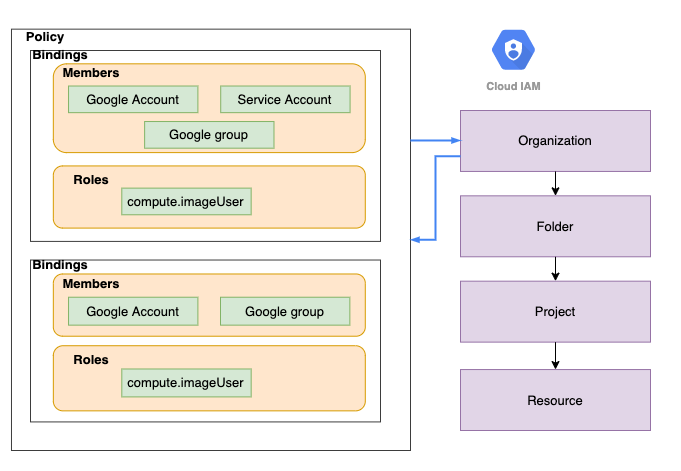

The diagram above was exported from draw.io. Its source (the exported page's mxGraphModel, read from the mxfile embedded in the PNG):
<mxGraphModel dx="1106" dy="833" grid="1" gridSize="10" guides="1" tooltips="1" connect="1" arrows="1" fold="1" page="1" pageScale="1" pageWidth="827" pageHeight="1169" math="0" shadow="0">
  <root>
    <mxCell id="0" />
    <mxCell id="1" parent="0" />
    <mxCell id="YSpxgiFi3smoytERZcJI-146" value="" style="rounded=0;whiteSpace=wrap;html=1;fontSize=13;strokeColor=#FFFFFF;" vertex="1" parent="1">
      <mxGeometry x="10" y="60" width="680" height="470" as="geometry" />
    </mxCell>
    <mxCell id="YSpxgiFi3smoytERZcJI-127" value="" style="group" vertex="1" connectable="0" parent="1">
      <mxGeometry x="40" y="110" width="380" height="400" as="geometry" />
    </mxCell>
    <mxCell id="YSpxgiFi3smoytERZcJI-140" value="" style="rounded=0;whiteSpace=wrap;html=1;strokeColor=#3D3D3D;fontSize=13;" vertex="1" parent="YSpxgiFi3smoytERZcJI-127">
      <mxGeometry x="-19.02" y="-21.354545454545452" width="399.02" height="421.3545454545454" as="geometry" />
    </mxCell>
    <mxCell id="YSpxgiFi3smoytERZcJI-125" value="" style="rounded=0;whiteSpace=wrap;html=1;strokeColor=#3D3D3D;fontSize=13;" vertex="1" parent="YSpxgiFi3smoytERZcJI-127">
      <mxGeometry width="350" height="190.9090909090909" as="geometry" />
    </mxCell>
    <mxCell id="YSpxgiFi3smoytERZcJI-109" value="" style="rounded=1;whiteSpace=wrap;html=1;fontSize=13;strokeColor=#d79b00;fillColor=#ffe6cc;" vertex="1" parent="YSpxgiFi3smoytERZcJI-127">
      <mxGeometry x="22.82608695652174" y="13.319238900634247" width="311.95652173913044" height="88.79492600422832" as="geometry" />
    </mxCell>
    <mxCell id="YSpxgiFi3smoytERZcJI-110" value="Google Account" style="rounded=0;whiteSpace=wrap;html=1;strokeColor=#82b366;fontSize=13;fillColor=#d5e8d4;" vertex="1" parent="YSpxgiFi3smoytERZcJI-127">
      <mxGeometry x="38.04347826086956" y="35.51797040169133" width="129.34782608695653" height="26.638477801268493" as="geometry" />
    </mxCell>
    <mxCell id="YSpxgiFi3smoytERZcJI-111" value="Service Account" style="rounded=0;whiteSpace=wrap;html=1;strokeColor=#82b366;fontSize=13;fillColor=#d5e8d4;" vertex="1" parent="YSpxgiFi3smoytERZcJI-127">
      <mxGeometry x="190.2173913043478" y="35.51797040169133" width="129.34782608695653" height="26.638477801268493" as="geometry" />
    </mxCell>
    <mxCell id="YSpxgiFi3smoytERZcJI-112" value="Google group" style="rounded=0;whiteSpace=wrap;html=1;strokeColor=#82b366;fontSize=13;fillColor=#d5e8d4;" vertex="1" parent="YSpxgiFi3smoytERZcJI-127">
      <mxGeometry x="114.13043478260869" y="71.03594080338266" width="129.34782608695653" height="26.638477801268493" as="geometry" />
    </mxCell>
    <mxCell id="YSpxgiFi3smoytERZcJI-114" value="Members" style="text;html=1;strokeColor=none;fillColor=none;align=center;verticalAlign=middle;whiteSpace=wrap;rounded=0;fontSize=13;fontStyle=1" vertex="1" parent="YSpxgiFi3smoytERZcJI-127">
      <mxGeometry x="45.65217391304348" y="17.758985200845665" width="30.43478260869565" height="8.879492600422832" as="geometry" />
    </mxCell>
    <mxCell id="YSpxgiFi3smoytERZcJI-122" value="" style="rounded=1;whiteSpace=wrap;html=1;fontSize=13;strokeColor=#d79b00;fillColor=#ffe6cc;" vertex="1" parent="YSpxgiFi3smoytERZcJI-127">
      <mxGeometry x="22.82608695652174" y="115.43340380549681" width="311.95652173913044" height="62.15644820295982" as="geometry" />
    </mxCell>
    <mxCell id="YSpxgiFi3smoytERZcJI-123" value="Roles" style="text;html=1;strokeColor=none;fillColor=none;align=center;verticalAlign=middle;whiteSpace=wrap;rounded=0;fontSize=13;fontStyle=1" vertex="1" parent="YSpxgiFi3smoytERZcJI-127">
      <mxGeometry x="45.65217391304348" y="124.31289640591964" width="30.43478260869565" height="8.879492600422832" as="geometry" />
    </mxCell>
    <mxCell id="YSpxgiFi3smoytERZcJI-124" value="compute.imageUser" style="rounded=0;whiteSpace=wrap;html=1;strokeColor=#82b366;fontSize=13;fillColor=#d5e8d4;" vertex="1" parent="YSpxgiFi3smoytERZcJI-127">
      <mxGeometry x="91.30434782608695" y="137.63213530655386" width="129.34782608695653" height="26.638477801268493" as="geometry" />
    </mxCell>
    <mxCell id="YSpxgiFi3smoytERZcJI-126" value="Bindings" style="text;html=1;strokeColor=none;fillColor=none;align=center;verticalAlign=middle;whiteSpace=wrap;rounded=0;fontSize=13;fontStyle=1" vertex="1" parent="YSpxgiFi3smoytERZcJI-127">
      <mxGeometry x="15.217391304347824" width="30.43478260869565" height="8.879492600422832" as="geometry" />
    </mxCell>
    <mxCell id="YSpxgiFi3smoytERZcJI-141" value="Policy" style="text;html=1;strokeColor=none;fillColor=none;align=center;verticalAlign=middle;whiteSpace=wrap;rounded=0;fontSize=13;fontStyle=1" vertex="1" parent="YSpxgiFi3smoytERZcJI-127">
      <mxGeometry x="-0.0026086956521709226" y="-18.181818181818183" width="30.43478260869565" height="8.879492600422832" as="geometry" />
    </mxCell>
    <mxCell id="YSpxgiFi3smoytERZcJI-129" value="" style="rounded=0;whiteSpace=wrap;html=1;strokeColor=#3D3D3D;fontSize=13;" vertex="1" parent="YSpxgiFi3smoytERZcJI-127">
      <mxGeometry y="209.52380952380952" width="350" height="161.9047619047619" as="geometry" />
    </mxCell>
    <mxCell id="YSpxgiFi3smoytERZcJI-130" value="" style="rounded=1;whiteSpace=wrap;html=1;fontSize=13;strokeColor=#d79b00;fillColor=#ffe6cc;" vertex="1" parent="YSpxgiFi3smoytERZcJI-127">
      <mxGeometry x="22.83" y="223.47619047619042" width="311.96" height="62.23809523809523" as="geometry" />
    </mxCell>
    <mxCell id="YSpxgiFi3smoytERZcJI-131" value="Google Account" style="rounded=0;whiteSpace=wrap;html=1;strokeColor=#82b366;fontSize=13;fillColor=#d5e8d4;" vertex="1" parent="YSpxgiFi3smoytERZcJI-127">
      <mxGeometry x="38.04347826086956" y="246.73311184939087" width="129.34782608695653" height="27.90697674418604" as="geometry" />
    </mxCell>
    <mxCell id="YSpxgiFi3smoytERZcJI-133" value="Google group" style="rounded=0;whiteSpace=wrap;html=1;strokeColor=#82b366;fontSize=13;fillColor=#d5e8d4;" vertex="1" parent="YSpxgiFi3smoytERZcJI-127">
      <mxGeometry x="190.0004347826087" y="246.73289036544847" width="129.34782608695653" height="27.90697674418604" as="geometry" />
    </mxCell>
    <mxCell id="YSpxgiFi3smoytERZcJI-134" value="Members" style="text;html=1;strokeColor=none;fillColor=none;align=center;verticalAlign=middle;whiteSpace=wrap;rounded=0;fontSize=13;fontStyle=1" vertex="1" parent="YSpxgiFi3smoytERZcJI-127">
      <mxGeometry x="45.65217391304347" y="228.1284606866002" width="30.43478260869565" height="9.302325581395348" as="geometry" />
    </mxCell>
    <mxCell id="YSpxgiFi3smoytERZcJI-135" value="" style="rounded=1;whiteSpace=wrap;html=1;fontSize=13;strokeColor=#d79b00;fillColor=#ffe6cc;" vertex="1" parent="YSpxgiFi3smoytERZcJI-127">
      <mxGeometry x="22.836086956521733" y="295.23499446290145" width="311.95652173913044" height="65.11627906976743" as="geometry" />
    </mxCell>
    <mxCell id="YSpxgiFi3smoytERZcJI-136" value="Roles" style="text;html=1;strokeColor=none;fillColor=none;align=center;verticalAlign=middle;whiteSpace=wrap;rounded=0;fontSize=13;fontStyle=1" vertex="1" parent="YSpxgiFi3smoytERZcJI-127">
      <mxGeometry x="45.662173913043475" y="304.53732004429673" width="30.43478260869565" height="9.302325581395348" as="geometry" />
    </mxCell>
    <mxCell id="YSpxgiFi3smoytERZcJI-137" value="compute.imageUser" style="rounded=0;whiteSpace=wrap;html=1;strokeColor=#82b366;fontSize=13;fillColor=#d5e8d4;" vertex="1" parent="YSpxgiFi3smoytERZcJI-127">
      <mxGeometry x="91.31434782608693" y="318.4908084163897" width="129.34782608695653" height="27.90697674418604" as="geometry" />
    </mxCell>
    <mxCell id="YSpxgiFi3smoytERZcJI-138" value="Bindings" style="text;html=1;strokeColor=none;fillColor=none;align=center;verticalAlign=middle;whiteSpace=wrap;rounded=0;fontSize=13;fontStyle=1" vertex="1" parent="YSpxgiFi3smoytERZcJI-127">
      <mxGeometry x="15.217391304347828" y="209.52380952380952" width="30.43478260869565" height="9.302325581395348" as="geometry" />
    </mxCell>
    <mxCell id="YSpxgiFi3smoytERZcJI-139" value="" style="group" vertex="1" connectable="0" parent="1">
      <mxGeometry x="470" y="170" width="190" height="320" as="geometry" />
    </mxCell>
    <mxCell id="YSpxgiFi3smoytERZcJI-113" value="Organization" style="rounded=0;whiteSpace=wrap;html=1;strokeColor=#9673a6;fontSize=13;fillColor=#e1d5e7;" vertex="1" parent="YSpxgiFi3smoytERZcJI-139">
      <mxGeometry width="190" height="60.95238095238094" as="geometry" />
    </mxCell>
    <mxCell id="YSpxgiFi3smoytERZcJI-116" value="Folder" style="rounded=0;whiteSpace=wrap;html=1;strokeColor=#9673a6;fontSize=13;fillColor=#e1d5e7;" vertex="1" parent="YSpxgiFi3smoytERZcJI-139">
      <mxGeometry y="85.33333333333333" width="190" height="60.95238095238094" as="geometry" />
    </mxCell>
    <mxCell id="YSpxgiFi3smoytERZcJI-119" value="" style="edgeStyle=orthogonalEdgeStyle;rounded=0;orthogonalLoop=1;jettySize=auto;html=1;fontSize=13;" edge="1" parent="YSpxgiFi3smoytERZcJI-139" source="YSpxgiFi3smoytERZcJI-113" target="YSpxgiFi3smoytERZcJI-116">
      <mxGeometry relative="1" as="geometry" />
    </mxCell>
    <mxCell id="YSpxgiFi3smoytERZcJI-117" value="Project" style="rounded=0;whiteSpace=wrap;html=1;strokeColor=#9673a6;fontSize=13;fillColor=#e1d5e7;" vertex="1" parent="YSpxgiFi3smoytERZcJI-139">
      <mxGeometry y="170.66666666666666" width="190" height="60.95238095238094" as="geometry" />
    </mxCell>
    <mxCell id="YSpxgiFi3smoytERZcJI-120" value="" style="edgeStyle=orthogonalEdgeStyle;rounded=0;orthogonalLoop=1;jettySize=auto;html=1;fontSize=13;" edge="1" parent="YSpxgiFi3smoytERZcJI-139" source="YSpxgiFi3smoytERZcJI-116" target="YSpxgiFi3smoytERZcJI-117">
      <mxGeometry relative="1" as="geometry" />
    </mxCell>
    <mxCell id="YSpxgiFi3smoytERZcJI-118" value="Resource" style="rounded=0;whiteSpace=wrap;html=1;strokeColor=#9673a6;fontSize=13;fillColor=#e1d5e7;" vertex="1" parent="YSpxgiFi3smoytERZcJI-139">
      <mxGeometry y="259.04761904761904" width="190" height="60.95238095238094" as="geometry" />
    </mxCell>
    <mxCell id="YSpxgiFi3smoytERZcJI-121" value="" style="edgeStyle=orthogonalEdgeStyle;rounded=0;orthogonalLoop=1;jettySize=auto;html=1;fontSize=13;" edge="1" parent="YSpxgiFi3smoytERZcJI-139" source="YSpxgiFi3smoytERZcJI-117" target="YSpxgiFi3smoytERZcJI-118">
      <mxGeometry relative="1" as="geometry" />
    </mxCell>
    <mxCell id="YSpxgiFi3smoytERZcJI-143" value="" style="edgeStyle=orthogonalEdgeStyle;fontSize=12;html=1;endArrow=blockThin;endFill=1;rounded=0;strokeWidth=2;endSize=4;startSize=4;dashed=0;strokeColor=#4284F3;" edge="1" parent="YSpxgiFi3smoytERZcJI-139">
      <mxGeometry width="100" relative="1" as="geometry">
        <mxPoint x="-50" y="29.97999999999999" as="sourcePoint" />
        <mxPoint y="30" as="targetPoint" />
      </mxGeometry>
    </mxCell>
    <mxCell id="YSpxgiFi3smoytERZcJI-142" value="Cloud IAM" style="html=1;fillColor=#5184F3;strokeColor=none;verticalAlign=top;labelPosition=center;verticalLabelPosition=bottom;align=center;spacingTop=-6;fontSize=11;fontStyle=1;fontColor=#999999;shape=mxgraph.gcp2.hexIcon;prIcon=cloud_iam" vertex="1" parent="1">
      <mxGeometry x="490" y="80" width="66" height="58.5" as="geometry" />
    </mxCell>
    <mxCell id="YSpxgiFi3smoytERZcJI-145" value="" style="edgeStyle=orthogonalEdgeStyle;fontSize=12;html=1;endArrow=blockThin;endFill=1;rounded=0;strokeWidth=2;endSize=4;startSize=4;dashed=0;strokeColor=#4284F3;exitX=0;exitY=0.75;exitDx=0;exitDy=0;" edge="1" parent="1" source="YSpxgiFi3smoytERZcJI-113" target="YSpxgiFi3smoytERZcJI-140">
      <mxGeometry width="100" relative="1" as="geometry">
        <mxPoint x="440" y="219.98000000000002" as="sourcePoint" />
        <mxPoint x="490" y="220" as="targetPoint" />
      </mxGeometry>
    </mxCell>
  </root>
</mxGraphModel>